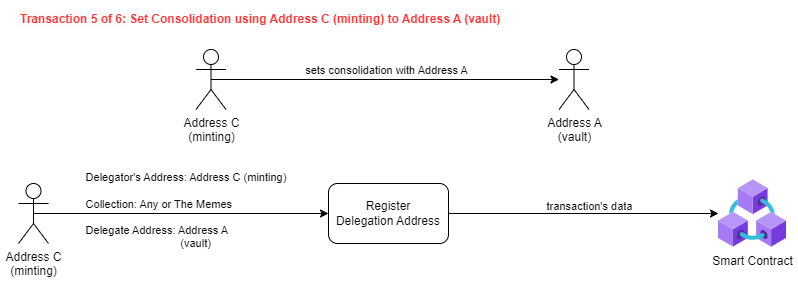

The diagram above was exported from draw.io. Its source (the exported page's mxGraphModel, read from the mxfile embedded in the PNG):
<mxGraphModel dx="1434" dy="731" grid="1" gridSize="10" guides="1" tooltips="1" connect="1" arrows="1" fold="1" page="1" pageScale="1" pageWidth="827" pageHeight="1169" math="0" shadow="0">
  <root>
    <mxCell id="0" />
    <mxCell id="1" parent="0" />
    <mxCell id="2" value="Address C&lt;br&gt;(minting)" style="shape=umlActor;verticalLabelPosition=bottom;verticalAlign=top;html=1;outlineConnect=0;" vertex="1" parent="1">
      <mxGeometry x="41" y="2634" width="30" height="60" as="geometry" />
    </mxCell>
    <mxCell id="3" value="Register &lt;br&gt;Delegation Address" style="rounded=1;whiteSpace=wrap;html=1;" vertex="1" parent="1">
      <mxGeometry x="351" y="2634" width="120" height="60" as="geometry" />
    </mxCell>
    <mxCell id="4" value="" style="endArrow=classic;html=1;rounded=0;exitX=0.5;exitY=0.5;exitDx=0;exitDy=0;exitPerimeter=0;entryX=0;entryY=0.5;entryDx=0;entryDy=0;" edge="1" source="2" target="3" parent="1">
      <mxGeometry width="50" height="50" relative="1" as="geometry">
        <mxPoint x="401" y="2814" as="sourcePoint" />
        <mxPoint x="451" y="2764" as="targetPoint" />
      </mxGeometry>
    </mxCell>
    <mxCell id="5" value="&lt;div style=&quot;border-color: var(--border-color); text-align: left;&quot;&gt;&lt;div style=&quot;border-color: var(--border-color);&quot;&gt;Delegator's Address: Address C (minting)&amp;nbsp;&lt;/div&gt;&lt;br style=&quot;border-color: var(--border-color);&quot;&gt;&lt;div style=&quot;border-color: var(--border-color);&quot;&gt;Collection: Any or The Memes&lt;/div&gt;&lt;br style=&quot;border-color: var(--border-color);&quot;&gt;&lt;div style=&quot;border-color: var(--border-color);&quot;&gt;Delegate Address: Address A&lt;/div&gt;&lt;div style=&quot;border-color: var(--border-color);&quot;&gt;&amp;nbsp; &amp;nbsp; &amp;nbsp; &amp;nbsp; &amp;nbsp; &amp;nbsp; &amp;nbsp; &amp;nbsp; &amp;nbsp; &amp;nbsp; &amp;nbsp; &amp;nbsp; &amp;nbsp; &amp;nbsp; &amp;nbsp; &amp;nbsp;(vault)&lt;/div&gt;&lt;div style=&quot;border-color: var(--border-color);&quot;&gt;&lt;br style=&quot;border-color: var(--border-color);&quot;&gt;&lt;/div&gt;&lt;/div&gt;" style="edgeLabel;html=1;align=center;verticalAlign=middle;resizable=0;points=[];labelBackgroundColor=none;" vertex="1" connectable="0" parent="4">
      <mxGeometry x="-0.5543" y="-1" relative="1" as="geometry">
        <mxPoint x="87" y="2" as="offset" />
      </mxGeometry>
    </mxCell>
    <mxCell id="6" value="Smart Contract" style="aspect=fixed;html=1;points=[];align=center;image;fontSize=12;image=img/lib/azure2/blockchain/Azure_Blockchain_Service.svg;" vertex="1" parent="1">
      <mxGeometry x="741" y="2630" width="68" height="68" as="geometry" />
    </mxCell>
    <mxCell id="7" value="" style="endArrow=classic;html=1;rounded=0;exitX=1;exitY=0.5;exitDx=0;exitDy=0;" edge="1" source="3" target="6" parent="1">
      <mxGeometry width="50" height="50" relative="1" as="geometry">
        <mxPoint x="401" y="2814" as="sourcePoint" />
        <mxPoint x="451" y="2764" as="targetPoint" />
      </mxGeometry>
    </mxCell>
    <mxCell id="8" value="&lt;div style=&quot;border-color: var(--border-color); text-align: left;&quot;&gt;&lt;div style=&quot;border-color: var(--border-color);&quot;&gt;&lt;div style=&quot;border-color: var(--border-color);&quot;&gt;&lt;div style=&quot;border-color: var(--border-color);&quot;&gt;&lt;div style=&quot;border-color: var(--border-color);&quot;&gt;transaction's data&lt;br&gt;&lt;/div&gt;&lt;/div&gt;&lt;/div&gt;&lt;/div&gt;&lt;/div&gt;" style="edgeLabel;html=1;align=center;verticalAlign=middle;resizable=0;points=[];labelBackgroundColor=none;" vertex="1" connectable="0" parent="1">
      <mxGeometry x="611" y="2656" as="geometry" />
    </mxCell>
    <mxCell id="9" value="&lt;font color=&quot;#ff3333&quot;&gt;&lt;span style=&quot;font-family: Helvetica; font-size: 12px; font-style: normal; font-variant-ligatures: normal; font-variant-caps: normal; font-weight: 700; letter-spacing: normal; orphans: 2; text-align: left; text-indent: 0px; text-transform: none; widows: 2; word-spacing: 0px; -webkit-text-stroke-width: 0px; background-color: rgb(251, 251, 251); text-decoration-thickness: initial; text-decoration-style: initial; text-decoration-color: initial; float: none; display: inline !important;&quot;&gt;Transaction 5 of 6:&amp;nbsp;&lt;/span&gt;&lt;b style=&quot;border-color: var(--border-color);&quot;&gt;&lt;b style=&quot;border-color: var(--border-color);&quot;&gt;Set Consolidation&lt;/b&gt;&amp;nbsp;using Address C (minting) to Address A (vault)&lt;/b&gt;&lt;/font&gt;" style="text;whiteSpace=wrap;html=1;" vertex="1" parent="1">
      <mxGeometry x="41" y="2456" width="686" height="40" as="geometry" />
    </mxCell>
    <mxCell id="10" value="Address C&lt;br&gt;(minting)" style="shape=umlActor;verticalLabelPosition=bottom;verticalAlign=top;html=1;outlineConnect=0;" vertex="1" parent="1">
      <mxGeometry x="218.5" y="2500" width="30" height="60" as="geometry" />
    </mxCell>
    <mxCell id="11" value="" style="endArrow=classic;html=1;rounded=0;exitX=0.5;exitY=0.5;exitDx=0;exitDy=0;exitPerimeter=0;" edge="1" source="10" target="13" parent="1">
      <mxGeometry width="50" height="50" relative="1" as="geometry">
        <mxPoint x="408.5" y="2630" as="sourcePoint" />
        <mxPoint x="508.5" y="2530" as="targetPoint" />
      </mxGeometry>
    </mxCell>
    <mxCell id="12" value="sets consolidation with Address A" style="edgeLabel;html=1;align=center;verticalAlign=middle;resizable=0;points=[];" vertex="1" connectable="0" parent="11">
      <mxGeometry x="-0.23" y="-1" relative="1" as="geometry">
        <mxPoint x="41" y="-11" as="offset" />
      </mxGeometry>
    </mxCell>
    <mxCell id="13" value="Address A&lt;br&gt;(vault)" style="shape=umlActor;verticalLabelPosition=bottom;verticalAlign=top;html=1;outlineConnect=0;" vertex="1" parent="1">
      <mxGeometry x="581.5" y="2500" width="30" height="60" as="geometry" />
    </mxCell>
  </root>
</mxGraphModel>